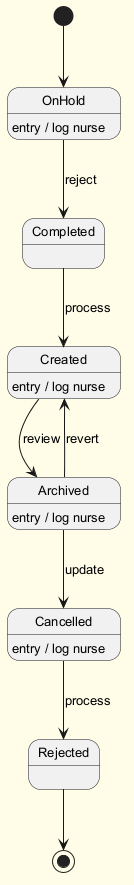

The diagram above was rendered by PlantUML. Its source (embedded in the PNG):
@startuml
skinparam backgroundColor #FFFDE7
skinparam classBackgroundColor #FFF9C4
skinparam classBorderColor #F57F17
skinparam defaultFontSize 13
[*] --> OnHold
OnHold --> Completed : reject
OnHold : entry / log nurse
Completed --> Created : process
Created --> Archived : review
Created : entry / log nurse
Archived --> Cancelled : update
Archived : entry / log nurse
Cancelled --> Rejected : process
Cancelled : entry / log nurse
Archived --> Created : revert
Rejected --> [*]
@enduml